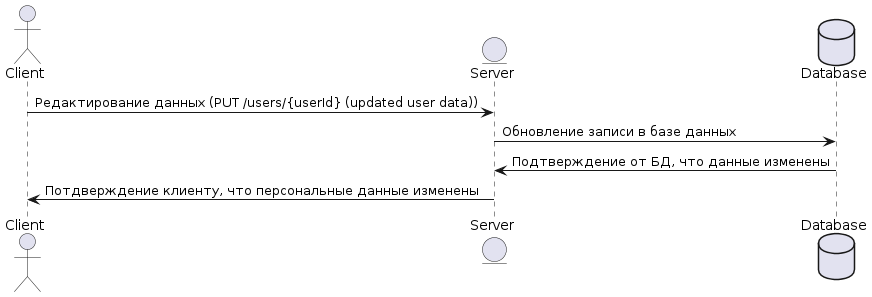

The diagram above was rendered by PlantUML. Its source (embedded in the PNG):
@startuml
actor Client
entity Server
database Database

Client -> Server: Редактирование данных (PUT /users/{userId} (updated user data))
Server -> Database: Обновление записи в базе данных
Database -> Server: Подтверждение от БД, что данные изменены
Server -> Client: Потдверждение клиенту, что персональные данные изменены
@enduml